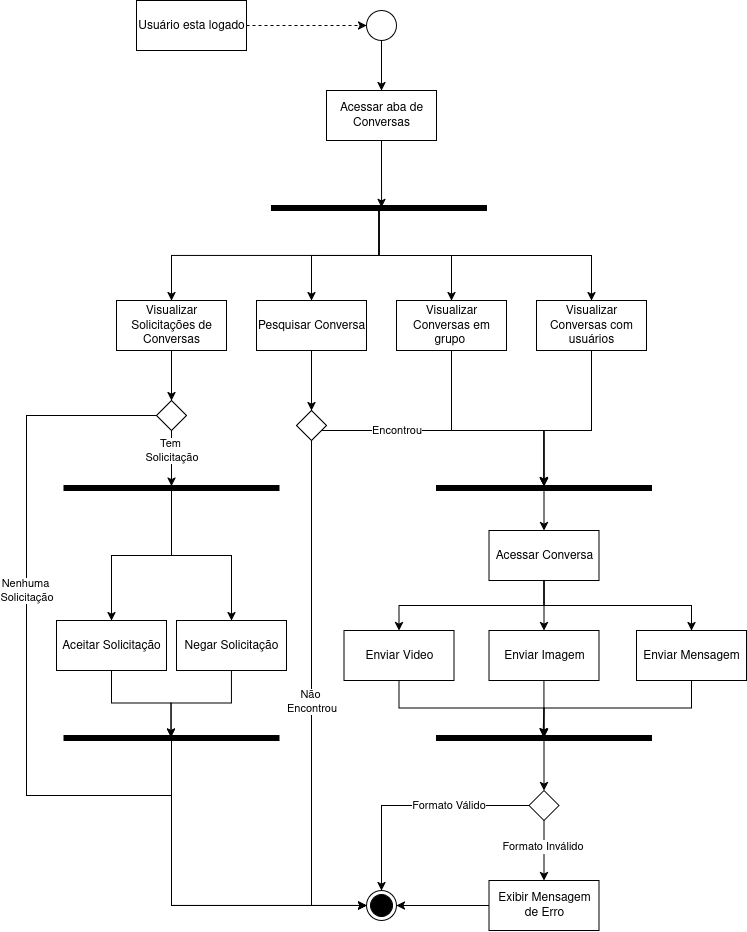

The diagram above was exported from draw.io. Its source (the exported page's mxGraphModel, read from the mxfile embedded in the PNG):
<mxGraphModel dx="1188" dy="627" grid="1" gridSize="10" guides="1" tooltips="1" connect="1" arrows="1" fold="1" page="1" pageScale="1" pageWidth="850" pageHeight="1100" math="0" shadow="0">
  <root>
    <mxCell id="0" />
    <mxCell id="1" parent="0" />
    <mxCell id="oof7EhlJixXcMieMeLLj-35" style="edgeStyle=orthogonalEdgeStyle;rounded=0;orthogonalLoop=1;jettySize=auto;html=1;exitX=1;exitY=0.5;exitDx=0;exitDy=0;entryX=0;entryY=0.5;entryDx=0;entryDy=0;dashed=1;" edge="1" parent="1" source="oof7EhlJixXcMieMeLLj-6" target="oof7EhlJixXcMieMeLLj-9">
      <mxGeometry relative="1" as="geometry" />
    </mxCell>
    <mxCell id="oof7EhlJixXcMieMeLLj-6" value="&lt;div&gt;Usu&lt;span&gt;&lt;span data-dobid=&quot;hdw&quot;&gt;ário&lt;/span&gt;&lt;/span&gt;&amp;nbsp;esta&amp;nbsp;logado&lt;/div&gt;" style="html=1;whiteSpace=wrap;" vertex="1" parent="1">
      <mxGeometry x="180" y="30" width="110" height="50" as="geometry" />
    </mxCell>
    <mxCell id="oof7EhlJixXcMieMeLLj-59" style="edgeStyle=orthogonalEdgeStyle;rounded=0;orthogonalLoop=1;jettySize=auto;html=1;entryX=0.5;entryY=0;entryDx=0;entryDy=0;" edge="1" parent="1" source="oof7EhlJixXcMieMeLLj-8" target="oof7EhlJixXcMieMeLLj-44">
      <mxGeometry relative="1" as="geometry" />
    </mxCell>
    <mxCell id="oof7EhlJixXcMieMeLLj-60" style="edgeStyle=orthogonalEdgeStyle;rounded=0;orthogonalLoop=1;jettySize=auto;html=1;entryX=0.5;entryY=0;entryDx=0;entryDy=0;exitX=1.2;exitY=0.5;exitDx=0;exitDy=0;exitPerimeter=0;" edge="1" parent="1" source="oof7EhlJixXcMieMeLLj-8" target="oof7EhlJixXcMieMeLLj-43">
      <mxGeometry relative="1" as="geometry" />
    </mxCell>
    <mxCell id="oof7EhlJixXcMieMeLLj-61" style="edgeStyle=orthogonalEdgeStyle;rounded=0;orthogonalLoop=1;jettySize=auto;html=1;entryX=0.5;entryY=0;entryDx=0;entryDy=0;" edge="1" parent="1" source="oof7EhlJixXcMieMeLLj-8" target="oof7EhlJixXcMieMeLLj-42">
      <mxGeometry relative="1" as="geometry" />
    </mxCell>
    <mxCell id="oof7EhlJixXcMieMeLLj-62" style="edgeStyle=orthogonalEdgeStyle;rounded=0;orthogonalLoop=1;jettySize=auto;html=1;entryX=0.5;entryY=0;entryDx=0;entryDy=0;exitX=1.062;exitY=0.5;exitDx=0;exitDy=0;exitPerimeter=0;" edge="1" parent="1" source="oof7EhlJixXcMieMeLLj-8" target="oof7EhlJixXcMieMeLLj-41">
      <mxGeometry relative="1" as="geometry" />
    </mxCell>
    <mxCell id="oof7EhlJixXcMieMeLLj-8" value="" style="html=1;points=[];perimeter=orthogonalPerimeter;fillColor=strokeColor;rotation=90;" vertex="1" parent="1">
      <mxGeometry x="420" y="130" width="5" height="215" as="geometry" />
    </mxCell>
    <mxCell id="oof7EhlJixXcMieMeLLj-38" style="edgeStyle=orthogonalEdgeStyle;rounded=0;orthogonalLoop=1;jettySize=auto;html=1;entryX=0.5;entryY=0;entryDx=0;entryDy=0;" edge="1" parent="1" source="oof7EhlJixXcMieMeLLj-9" target="oof7EhlJixXcMieMeLLj-37">
      <mxGeometry relative="1" as="geometry" />
    </mxCell>
    <mxCell id="oof7EhlJixXcMieMeLLj-9" value="" style="ellipse;" vertex="1" parent="1">
      <mxGeometry x="410" y="40" width="30" height="30" as="geometry" />
    </mxCell>
    <mxCell id="oof7EhlJixXcMieMeLLj-37" value="Acessar aba de Conversas" style="html=1;whiteSpace=wrap;" vertex="1" parent="1">
      <mxGeometry x="370" y="120" width="110" height="50" as="geometry" />
    </mxCell>
    <mxCell id="oof7EhlJixXcMieMeLLj-40" style="edgeStyle=orthogonalEdgeStyle;rounded=0;orthogonalLoop=1;jettySize=auto;html=1;exitX=0.5;exitY=1;exitDx=0;exitDy=0;entryX=0.4;entryY=0.488;entryDx=0;entryDy=0;entryPerimeter=0;" edge="1" parent="1" source="oof7EhlJixXcMieMeLLj-37" target="oof7EhlJixXcMieMeLLj-8">
      <mxGeometry relative="1" as="geometry" />
    </mxCell>
    <mxCell id="oof7EhlJixXcMieMeLLj-69" style="edgeStyle=orthogonalEdgeStyle;rounded=0;orthogonalLoop=1;jettySize=auto;html=1;" edge="1" parent="1" source="oof7EhlJixXcMieMeLLj-41" target="oof7EhlJixXcMieMeLLj-68">
      <mxGeometry relative="1" as="geometry" />
    </mxCell>
    <mxCell id="oof7EhlJixXcMieMeLLj-41" value="Visualizar Solicitações de Conversas" style="html=1;whiteSpace=wrap;" vertex="1" parent="1">
      <mxGeometry x="160" y="330" width="110" height="50" as="geometry" />
    </mxCell>
    <mxCell id="oof7EhlJixXcMieMeLLj-49" style="edgeStyle=orthogonalEdgeStyle;rounded=0;orthogonalLoop=1;jettySize=auto;html=1;entryX=0.5;entryY=0;entryDx=0;entryDy=0;" edge="1" parent="1" source="oof7EhlJixXcMieMeLLj-42" target="oof7EhlJixXcMieMeLLj-46">
      <mxGeometry relative="1" as="geometry" />
    </mxCell>
    <mxCell id="oof7EhlJixXcMieMeLLj-42" value="Pesquisar Conversa" style="html=1;whiteSpace=wrap;" vertex="1" parent="1">
      <mxGeometry x="300" y="330" width="110" height="50" as="geometry" />
    </mxCell>
    <mxCell id="oof7EhlJixXcMieMeLLj-43" value="Visualizar Conversas com usu&lt;span&gt;&lt;span data-dobid=&quot;hdw&quot;&gt;á&lt;/span&gt;&lt;/span&gt;rios" style="html=1;whiteSpace=wrap;" vertex="1" parent="1">
      <mxGeometry x="580" y="330" width="110" height="50" as="geometry" />
    </mxCell>
    <mxCell id="oof7EhlJixXcMieMeLLj-44" value="Visualizar Conversas em grupo&amp;nbsp;" style="html=1;whiteSpace=wrap;" vertex="1" parent="1">
      <mxGeometry x="440" y="330" width="110" height="50" as="geometry" />
    </mxCell>
    <mxCell id="oof7EhlJixXcMieMeLLj-58" style="edgeStyle=orthogonalEdgeStyle;rounded=0;orthogonalLoop=1;jettySize=auto;html=1;" edge="1" parent="1" source="oof7EhlJixXcMieMeLLj-45" target="oof7EhlJixXcMieMeLLj-57">
      <mxGeometry relative="1" as="geometry" />
    </mxCell>
    <mxCell id="oof7EhlJixXcMieMeLLj-45" value="" style="html=1;points=[];perimeter=orthogonalPerimeter;fillColor=strokeColor;rotation=90;" vertex="1" parent="1">
      <mxGeometry x="585" y="410" width="5" height="215" as="geometry" />
    </mxCell>
    <mxCell id="oof7EhlJixXcMieMeLLj-55" style="edgeStyle=orthogonalEdgeStyle;rounded=0;orthogonalLoop=1;jettySize=auto;html=1;entryX=0;entryY=0.5;entryDx=0;entryDy=0;" edge="1" parent="1" source="oof7EhlJixXcMieMeLLj-46" target="oof7EhlJixXcMieMeLLj-54">
      <mxGeometry relative="1" as="geometry">
        <Array as="points">
          <mxPoint x="355" y="935" />
        </Array>
      </mxGeometry>
    </mxCell>
    <mxCell id="oof7EhlJixXcMieMeLLj-56" value="&lt;div&gt;Não&amp;nbsp;&lt;/div&gt;&lt;div&gt;Encontrou&lt;/div&gt;" style="edgeLabel;html=1;align=center;verticalAlign=middle;resizable=0;points=[];" vertex="1" connectable="0" parent="oof7EhlJixXcMieMeLLj-55">
      <mxGeometry x="-0.1972" y="1" relative="1" as="geometry">
        <mxPoint x="-1" y="52" as="offset" />
      </mxGeometry>
    </mxCell>
    <mxCell id="oof7EhlJixXcMieMeLLj-46" value="" style="rhombus;" vertex="1" parent="1">
      <mxGeometry x="340" y="440" width="30" height="30" as="geometry" />
    </mxCell>
    <mxCell id="oof7EhlJixXcMieMeLLj-47" style="edgeStyle=orthogonalEdgeStyle;rounded=0;orthogonalLoop=1;jettySize=auto;html=1;entryX=0;entryY=0.5;entryDx=0;entryDy=0;entryPerimeter=0;" edge="1" parent="1" source="oof7EhlJixXcMieMeLLj-44" target="oof7EhlJixXcMieMeLLj-45">
      <mxGeometry relative="1" as="geometry">
        <Array as="points">
          <mxPoint x="495" y="460" />
          <mxPoint x="588" y="460" />
        </Array>
      </mxGeometry>
    </mxCell>
    <mxCell id="oof7EhlJixXcMieMeLLj-48" style="edgeStyle=orthogonalEdgeStyle;rounded=0;orthogonalLoop=1;jettySize=auto;html=1;entryX=0.2;entryY=0.5;entryDx=0;entryDy=0;entryPerimeter=0;" edge="1" parent="1" source="oof7EhlJixXcMieMeLLj-43" target="oof7EhlJixXcMieMeLLj-45">
      <mxGeometry relative="1" as="geometry">
        <Array as="points">
          <mxPoint x="635" y="460" />
          <mxPoint x="588" y="460" />
        </Array>
      </mxGeometry>
    </mxCell>
    <mxCell id="oof7EhlJixXcMieMeLLj-51" style="edgeStyle=orthogonalEdgeStyle;rounded=0;orthogonalLoop=1;jettySize=auto;html=1;entryX=0.029;entryY=0.501;entryDx=0;entryDy=0;entryPerimeter=0;" edge="1" parent="1" source="oof7EhlJixXcMieMeLLj-46" target="oof7EhlJixXcMieMeLLj-45">
      <mxGeometry relative="1" as="geometry">
        <Array as="points">
          <mxPoint x="587" y="460" />
        </Array>
      </mxGeometry>
    </mxCell>
    <mxCell id="oof7EhlJixXcMieMeLLj-53" value="Encontrou" style="edgeLabel;html=1;align=center;verticalAlign=middle;resizable=0;points=[];" vertex="1" connectable="0" parent="oof7EhlJixXcMieMeLLj-51">
      <mxGeometry x="-0.4121" y="1" relative="1" as="geometry">
        <mxPoint x="-7" y="1" as="offset" />
      </mxGeometry>
    </mxCell>
    <mxCell id="oof7EhlJixXcMieMeLLj-54" value="" style="ellipse;html=1;shape=endState;fillColor=strokeColor;" vertex="1" parent="1">
      <mxGeometry x="410" y="920" width="30" height="30" as="geometry" />
    </mxCell>
    <mxCell id="oof7EhlJixXcMieMeLLj-97" style="edgeStyle=orthogonalEdgeStyle;rounded=0;orthogonalLoop=1;jettySize=auto;html=1;exitX=0.5;exitY=1;exitDx=0;exitDy=0;" edge="1" parent="1" source="oof7EhlJixXcMieMeLLj-57" target="oof7EhlJixXcMieMeLLj-66">
      <mxGeometry relative="1" as="geometry" />
    </mxCell>
    <mxCell id="oof7EhlJixXcMieMeLLj-98" style="edgeStyle=orthogonalEdgeStyle;rounded=0;orthogonalLoop=1;jettySize=auto;html=1;" edge="1" parent="1" source="oof7EhlJixXcMieMeLLj-57" target="oof7EhlJixXcMieMeLLj-67">
      <mxGeometry relative="1" as="geometry" />
    </mxCell>
    <mxCell id="oof7EhlJixXcMieMeLLj-99" style="edgeStyle=orthogonalEdgeStyle;rounded=0;orthogonalLoop=1;jettySize=auto;html=1;exitX=0.5;exitY=1;exitDx=0;exitDy=0;" edge="1" parent="1" source="oof7EhlJixXcMieMeLLj-57" target="oof7EhlJixXcMieMeLLj-64">
      <mxGeometry relative="1" as="geometry" />
    </mxCell>
    <mxCell id="oof7EhlJixXcMieMeLLj-57" value="Acessar Conversa" style="html=1;whiteSpace=wrap;" vertex="1" parent="1">
      <mxGeometry x="532.5" y="560" width="110" height="50" as="geometry" />
    </mxCell>
    <mxCell id="oof7EhlJixXcMieMeLLj-64" value="Enviar Mensagem" style="html=1;whiteSpace=wrap;" vertex="1" parent="1">
      <mxGeometry x="680" y="660" width="110" height="50" as="geometry" />
    </mxCell>
    <mxCell id="oof7EhlJixXcMieMeLLj-66" value="Enviar Video" style="html=1;whiteSpace=wrap;" vertex="1" parent="1">
      <mxGeometry x="387.5" y="660" width="110" height="50" as="geometry" />
    </mxCell>
    <mxCell id="oof7EhlJixXcMieMeLLj-67" value="Enviar Imagem" style="html=1;whiteSpace=wrap;" vertex="1" parent="1">
      <mxGeometry x="532.5" y="660" width="110" height="50" as="geometry" />
    </mxCell>
    <mxCell id="oof7EhlJixXcMieMeLLj-70" style="edgeStyle=orthogonalEdgeStyle;rounded=0;orthogonalLoop=1;jettySize=auto;html=1;entryX=0;entryY=0.5;entryDx=0;entryDy=0;exitX=0;exitY=0.5;exitDx=0;exitDy=0;" edge="1" parent="1" source="oof7EhlJixXcMieMeLLj-68" target="oof7EhlJixXcMieMeLLj-54">
      <mxGeometry relative="1" as="geometry">
        <Array as="points">
          <mxPoint x="70" y="445" />
          <mxPoint x="70" y="825" />
          <mxPoint x="215" y="825" />
          <mxPoint x="215" y="935" />
        </Array>
      </mxGeometry>
    </mxCell>
    <mxCell id="oof7EhlJixXcMieMeLLj-82" value="&lt;div&gt;Nenhuma&amp;nbsp;&lt;/div&gt;&lt;div&gt;Solicitação&lt;/div&gt;" style="edgeLabel;html=1;align=center;verticalAlign=middle;resizable=0;points=[];" vertex="1" connectable="0" parent="oof7EhlJixXcMieMeLLj-70">
      <mxGeometry x="-0.2401" relative="1" as="geometry">
        <mxPoint y="-60" as="offset" />
      </mxGeometry>
    </mxCell>
    <mxCell id="oof7EhlJixXcMieMeLLj-68" value="" style="rhombus;" vertex="1" parent="1">
      <mxGeometry x="200" y="430" width="30" height="30" as="geometry" />
    </mxCell>
    <mxCell id="oof7EhlJixXcMieMeLLj-71" value="Aceitar Solicitação" style="html=1;whiteSpace=wrap;" vertex="1" parent="1">
      <mxGeometry x="100" y="650" width="110" height="50" as="geometry" />
    </mxCell>
    <mxCell id="oof7EhlJixXcMieMeLLj-72" value="Negar Solicitação" style="html=1;whiteSpace=wrap;" vertex="1" parent="1">
      <mxGeometry x="220" y="650" width="110" height="50" as="geometry" />
    </mxCell>
    <mxCell id="oof7EhlJixXcMieMeLLj-75" style="edgeStyle=orthogonalEdgeStyle;rounded=0;orthogonalLoop=1;jettySize=auto;html=1;entryX=0.5;entryY=0;entryDx=0;entryDy=0;" edge="1" parent="1" source="oof7EhlJixXcMieMeLLj-73" target="oof7EhlJixXcMieMeLLj-71">
      <mxGeometry relative="1" as="geometry" />
    </mxCell>
    <mxCell id="oof7EhlJixXcMieMeLLj-76" style="edgeStyle=orthogonalEdgeStyle;rounded=0;orthogonalLoop=1;jettySize=auto;html=1;" edge="1" parent="1" source="oof7EhlJixXcMieMeLLj-73" target="oof7EhlJixXcMieMeLLj-72">
      <mxGeometry relative="1" as="geometry" />
    </mxCell>
    <mxCell id="oof7EhlJixXcMieMeLLj-73" value="" style="html=1;points=[];perimeter=orthogonalPerimeter;fillColor=strokeColor;rotation=90;" vertex="1" parent="1">
      <mxGeometry x="212.5" y="410" width="5" height="215" as="geometry" />
    </mxCell>
    <mxCell id="oof7EhlJixXcMieMeLLj-74" style="edgeStyle=orthogonalEdgeStyle;rounded=0;orthogonalLoop=1;jettySize=auto;html=1;entryX=0.143;entryY=0.5;entryDx=0;entryDy=0;entryPerimeter=0;" edge="1" parent="1" source="oof7EhlJixXcMieMeLLj-68" target="oof7EhlJixXcMieMeLLj-73">
      <mxGeometry relative="1" as="geometry" />
    </mxCell>
    <mxCell id="oof7EhlJixXcMieMeLLj-83" value="&lt;div&gt;Tem&amp;nbsp;&lt;/div&gt;&lt;div&gt;Solicitação&lt;/div&gt;" style="edgeLabel;html=1;align=center;verticalAlign=middle;resizable=0;points=[];" vertex="1" connectable="0" parent="oof7EhlJixXcMieMeLLj-74">
      <mxGeometry x="-0.1282" relative="1" as="geometry">
        <mxPoint y="-5" as="offset" />
      </mxGeometry>
    </mxCell>
    <mxCell id="oof7EhlJixXcMieMeLLj-81" style="edgeStyle=orthogonalEdgeStyle;rounded=0;orthogonalLoop=1;jettySize=auto;html=1;entryX=0;entryY=0.5;entryDx=0;entryDy=0;exitX=1.114;exitY=0.5;exitDx=0;exitDy=0;exitPerimeter=0;" edge="1" parent="1" source="oof7EhlJixXcMieMeLLj-77" target="oof7EhlJixXcMieMeLLj-54">
      <mxGeometry relative="1" as="geometry" />
    </mxCell>
    <mxCell id="oof7EhlJixXcMieMeLLj-77" value="" style="html=1;points=[];perimeter=orthogonalPerimeter;fillColor=strokeColor;rotation=90;" vertex="1" parent="1">
      <mxGeometry x="212.5" y="660" width="5" height="215" as="geometry" />
    </mxCell>
    <mxCell id="oof7EhlJixXcMieMeLLj-78" style="edgeStyle=orthogonalEdgeStyle;rounded=0;orthogonalLoop=1;jettySize=auto;html=1;entryX=0.314;entryY=0.502;entryDx=0;entryDy=0;entryPerimeter=0;" edge="1" parent="1" source="oof7EhlJixXcMieMeLLj-71" target="oof7EhlJixXcMieMeLLj-77">
      <mxGeometry relative="1" as="geometry" />
    </mxCell>
    <mxCell id="oof7EhlJixXcMieMeLLj-79" style="edgeStyle=orthogonalEdgeStyle;rounded=0;orthogonalLoop=1;jettySize=auto;html=1;entryX=0.314;entryY=0.502;entryDx=0;entryDy=0;entryPerimeter=0;" edge="1" parent="1" source="oof7EhlJixXcMieMeLLj-72" target="oof7EhlJixXcMieMeLLj-77">
      <mxGeometry relative="1" as="geometry" />
    </mxCell>
    <mxCell id="oof7EhlJixXcMieMeLLj-90" style="edgeStyle=orthogonalEdgeStyle;rounded=0;orthogonalLoop=1;jettySize=auto;html=1;entryX=0.5;entryY=0;entryDx=0;entryDy=0;" edge="1" parent="1" source="oof7EhlJixXcMieMeLLj-85" target="oof7EhlJixXcMieMeLLj-86">
      <mxGeometry relative="1" as="geometry" />
    </mxCell>
    <mxCell id="oof7EhlJixXcMieMeLLj-85" value="" style="html=1;points=[];perimeter=orthogonalPerimeter;fillColor=strokeColor;rotation=90;" vertex="1" parent="1">
      <mxGeometry x="585" y="660" width="5" height="215" as="geometry" />
    </mxCell>
    <mxCell id="oof7EhlJixXcMieMeLLj-92" style="edgeStyle=orthogonalEdgeStyle;rounded=0;orthogonalLoop=1;jettySize=auto;html=1;entryX=0.5;entryY=0;entryDx=0;entryDy=0;" edge="1" parent="1" source="oof7EhlJixXcMieMeLLj-86" target="oof7EhlJixXcMieMeLLj-91">
      <mxGeometry relative="1" as="geometry" />
    </mxCell>
    <mxCell id="oof7EhlJixXcMieMeLLj-96" value="Formato Inválido" style="edgeLabel;html=1;align=center;verticalAlign=middle;resizable=0;points=[];" vertex="1" connectable="0" parent="oof7EhlJixXcMieMeLLj-92">
      <mxGeometry x="-0.3722" y="-2" relative="1" as="geometry">
        <mxPoint y="6" as="offset" />
      </mxGeometry>
    </mxCell>
    <mxCell id="oof7EhlJixXcMieMeLLj-94" style="edgeStyle=orthogonalEdgeStyle;rounded=0;orthogonalLoop=1;jettySize=auto;html=1;entryX=0.5;entryY=0;entryDx=0;entryDy=0;" edge="1" parent="1" source="oof7EhlJixXcMieMeLLj-86" target="oof7EhlJixXcMieMeLLj-54">
      <mxGeometry relative="1" as="geometry" />
    </mxCell>
    <mxCell id="oof7EhlJixXcMieMeLLj-95" value="Formato Válido" style="edgeLabel;html=1;align=center;verticalAlign=middle;resizable=0;points=[];" vertex="1" connectable="0" parent="oof7EhlJixXcMieMeLLj-94">
      <mxGeometry x="-0.3051" relative="1" as="geometry">
        <mxPoint as="offset" />
      </mxGeometry>
    </mxCell>
    <mxCell id="oof7EhlJixXcMieMeLLj-86" value="" style="rhombus;" vertex="1" parent="1">
      <mxGeometry x="572.5" y="820" width="30" height="30" as="geometry" />
    </mxCell>
    <mxCell id="oof7EhlJixXcMieMeLLj-87" style="edgeStyle=orthogonalEdgeStyle;rounded=0;orthogonalLoop=1;jettySize=auto;html=1;entryX=0.267;entryY=0.5;entryDx=0;entryDy=0;entryPerimeter=0;" edge="1" parent="1" source="oof7EhlJixXcMieMeLLj-66" target="oof7EhlJixXcMieMeLLj-85">
      <mxGeometry relative="1" as="geometry" />
    </mxCell>
    <mxCell id="oof7EhlJixXcMieMeLLj-88" style="edgeStyle=orthogonalEdgeStyle;rounded=0;orthogonalLoop=1;jettySize=auto;html=1;entryX=0.267;entryY=0.504;entryDx=0;entryDy=0;entryPerimeter=0;" edge="1" parent="1" source="oof7EhlJixXcMieMeLLj-67" target="oof7EhlJixXcMieMeLLj-85">
      <mxGeometry relative="1" as="geometry" />
    </mxCell>
    <mxCell id="oof7EhlJixXcMieMeLLj-89" style="edgeStyle=orthogonalEdgeStyle;rounded=0;orthogonalLoop=1;jettySize=auto;html=1;entryX=0.433;entryY=0.5;entryDx=0;entryDy=0;entryPerimeter=0;" edge="1" parent="1" source="oof7EhlJixXcMieMeLLj-64" target="oof7EhlJixXcMieMeLLj-85">
      <mxGeometry relative="1" as="geometry" />
    </mxCell>
    <mxCell id="oof7EhlJixXcMieMeLLj-93" style="edgeStyle=orthogonalEdgeStyle;rounded=0;orthogonalLoop=1;jettySize=auto;html=1;entryX=1;entryY=0.5;entryDx=0;entryDy=0;" edge="1" parent="1" source="oof7EhlJixXcMieMeLLj-91" target="oof7EhlJixXcMieMeLLj-54">
      <mxGeometry relative="1" as="geometry" />
    </mxCell>
    <mxCell id="oof7EhlJixXcMieMeLLj-91" value="Exibir Mensagem de Erro" style="html=1;whiteSpace=wrap;" vertex="1" parent="1">
      <mxGeometry x="532.5" y="910" width="110" height="50" as="geometry" />
    </mxCell>
  </root>
</mxGraphModel>